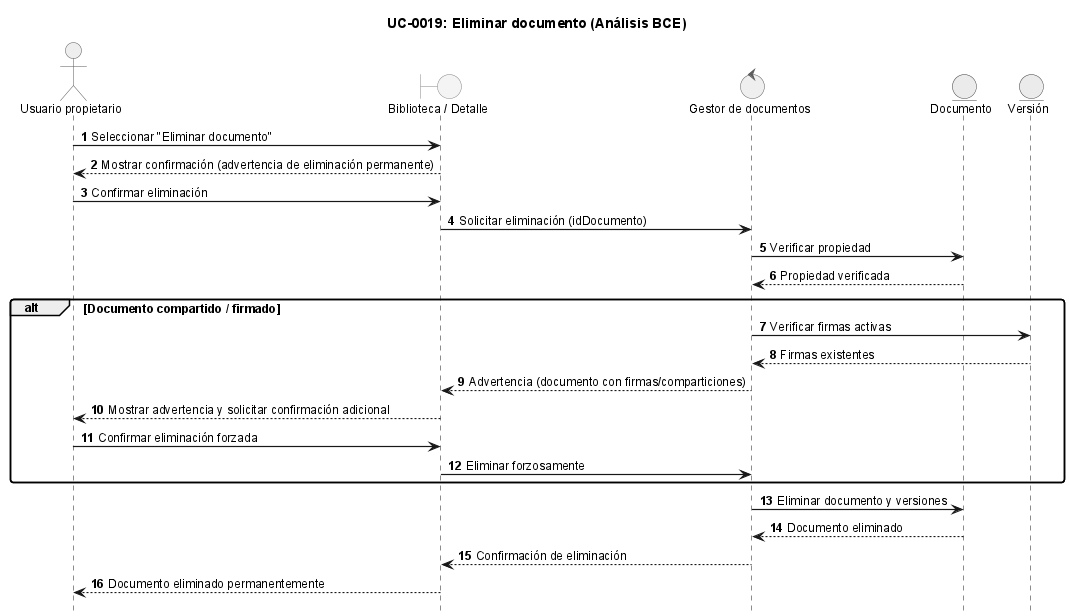

The diagram above was rendered by PlantUML. Its source (embedded in the PNG):
@startuml
!include ../_sequence-style.puml

title UC-0019: Eliminar documento (Análisis BCE)

actor "Usuario propietario" as user
boundary "Biblioteca / Detalle" as ui
control "Gestor de documentos" as ctrl
entity "Documento" as doc
entity "Versión" as ver

user -> ui: Seleccionar "Eliminar documento"
ui --> user: Mostrar confirmación (advertencia de eliminación permanente)

user -> ui: Confirmar eliminación
ui -> ctrl: Solicitar eliminación (idDocumento)

ctrl -> doc: Verificar propiedad
doc --> ctrl: Propiedad verificada

alt Documento compartido / firmado
    ctrl -> ver: Verificar firmas activas
    ver --> ctrl: Firmas existentes
    ctrl --> ui: Advertencia (documento con firmas/comparticiones)
    ui --> user: Mostrar advertencia y solicitar confirmación adicional
    user -> ui: Confirmar eliminación forzada
    ui -> ctrl: Eliminar forzosamente
end

ctrl -> doc: Eliminar documento y versiones
doc --> ctrl: Documento eliminado
ctrl --> ui: Confirmación de eliminación
ui --> user: Documento eliminado permanentemente

@enduml